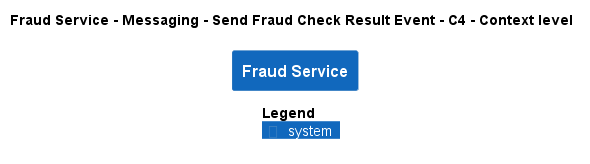

The diagram above was rendered by PlantUML. Its source (embedded in the PNG):
@startuml
!pragma layout smetana
!include ..\..\..\..\..\..\..\.c4s\C4_Context.puml

AddElementTag("c4interflow:lifecycle:new", $bgColor=green, $fontColor=#ffffff, $borderColor=green, $shadowing="False")
AddElementTag("c4interflow:lifecycle:changed", $bgColor=orange, $fontColor=#ffffff, $borderColor=orange, $shadowing="False")
AddElementTag("c4interflow:lifecycle:removed", $bgColor=red, $fontColor=#ffffff, $borderColor=red, $shadowing="False")

AddRelTag("c4interflow:lifecycle:new", $textColor=green, $lineColor=green)
AddRelTag("c4interflow:lifecycle:changed", $textColor=orange, $lineColor=orange)
AddRelTag("c4interflow:lifecycle:removed", $textColor=red, $lineColor=red)

SHOW_PERSON_PORTRAIT()
LAYOUT_TOP_DOWN()

skinparam linetype polyline

title Fraud Service - Messaging - Send Fraud Check Result Event - C4 - Context level

System(ECommercePlatform.SoftwareSystems.FraudService, "Fraud Service", "")



SHOW_LEGEND()
@enduml